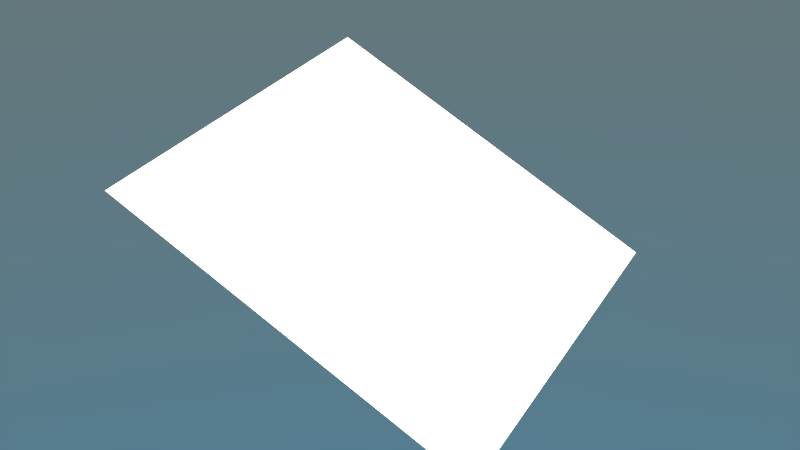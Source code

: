 # Source: EL-scene1.blend  (saved by Blender 2.76.0; exported with 4.5.12 LTS)
import bpy
from mathutils import Matrix  # noqa: F401  (used for matrix-valued properties, if any)

bpy.ops.wm.read_factory_settings(use_empty=True)
scene = bpy.context.scene
scene.name = 'Scene'

# ---- collections
col_collection_1 = bpy.data.collections.new('Collection 1'); scene.collection.children.link(col_collection_1)
col_tree = bpy.data.collections.new('tree')  # instanced only; not linked into the scene
col_bodo = bpy.data.collections.new('bodo')  # instanced only; not linked into the scene
col_lake = bpy.data.collections.new('lake')  # instanced only; not linked into the scene
col_mountains = bpy.data.collections.new('mountains')  # instanced only; not linked into the scene
col_pot = bpy.data.collections.new('pot')  # instanced only; not linked into the scene

# ---- materials (node trees are filled in below, after node groups)
mat_material = bpy.data.materials.new('Material')
mat_material.alpha_threshold = 0.0
mat_material.roughness = 0.5

# ---- material node trees
mat_material.use_nodes = True; mat_material.node_tree.nodes.clear()
_N = mat_material.node_tree.nodes; _L = mat_material.node_tree.links
n0 = _N.new('ShaderNodeOutputMaterial'); n0.name = 'Material Output'; n0.location = (300, 300)
n1 = _N.new('ShaderNodeEmission'); n1.name = 'Emission'; n1.location = (10, 300)
n1.inputs[0].default_value = (0.7705, 0.7174, 0.5198, 1.0)
n1.inputs[1].default_value = 5.0
_L.new(n1.outputs[0], n0.inputs[0])
n0.is_active_output = True

# ---- world
world_world = bpy.data.worlds.new('World'); scene.world = world_world
world_world.use_nodes = True; world_world.node_tree.nodes.clear()
_N = world_world.node_tree.nodes; _L = world_world.node_tree.links
n0 = _N.new('ShaderNodeOutputWorld'); n0.name = 'World Output'; n0.location = (300, 300)
n1 = _N.new('ShaderNodeBackground'); n1.name = 'Background'; n1.location = (10, 300)
n2 = _N.new('ShaderNodeTexSky'); n2.name = 'Sky Texture'; n2.location = (-190, 300)
n2.sky_type = 'HOSEK_WILKIE'
n2.sun_elevation = 1.571
_L.new(n1.outputs[0], n0.inputs[0])
_L.new(n2.outputs[0], n1.inputs[0])
n0.is_active_output = True
world_world.color = (0.05088, 0.05088, 0.05088)
world_world.use_sun_shadow = False
world_world.sun_shadow_jitter_overblur = 0.0
world_world.cycles.sampling_method = 'MANUAL'
world_world.cycles.sample_map_resolution = 256

# ---- meshes
me_plane = bpy.data.meshes.new('Plane')
me_plane.from_pydata([(-1.0, -1.0, 0.0), (1.0, -1.0, 0.0), (-1.0, 1.0, 0.0), (1.0, 1.0, 0.0)], [], [(0, 1, 3, 2)])
me_plane.materials.append(mat_material)
me_plane.use_remesh_preserve_volume = False
me_plane.use_remesh_preserve_attributes = False
me_plane.use_mirror_vertex_groups = False
me_plane.update()

# ---- objects
ob_plane = bpy.data.objects.new('Plane', me_plane)
ob_tree_005 = bpy.data.objects.new('tree.005', None)
ob_tree_004 = bpy.data.objects.new('tree.004', None)
ob_tree_003 = bpy.data.objects.new('tree.003', None)
ob_tree_002 = bpy.data.objects.new('tree.002', None)
ob_tree_001 = bpy.data.objects.new('tree.001', None)
ob_tree = bpy.data.objects.new('tree', None)
ob_bodo_001 = bpy.data.objects.new('bodo.001', None)
ob_lake_001 = bpy.data.objects.new('lake.001', None)
ob_mountains_001 = bpy.data.objects.new('mountains.001', None)
ob_pot = bpy.data.objects.new('pot', None)

# ---- transforms, parenting, visibility, modifiers, constraints
ob_plane.location = (12.55, 0.7617, 23.05)
ob_plane.rotation_euler = (0.0758, 0.4925, 6.503)
ob_plane.scale = (-19.67, -19.67, -19.67)
ob_plane.lineart.crease_threshold = 0.0
ob_tree_005.location = (10.62, 24.62, 3.865)
ob_tree_005.empty_image_offset = (0.0, 0.0)
ob_tree_005.show_instancer_for_render = False
ob_tree_005.instance_type = 'COLLECTION'
ob_tree_005.lineart.crease_threshold = 0.0
ob_tree_004.location = (14.36, 24.3, 5.06)
ob_tree_004.scale = (0.7335, 0.7335, 0.7335)
ob_tree_004.empty_image_offset = (0.0, 0.0)
ob_tree_004.show_instancer_for_render = False
ob_tree_004.instance_type = 'COLLECTION'
ob_tree_004.lineart.crease_threshold = 0.0
ob_tree_003.location = (8.915, 21.08, 4.875)
ob_tree_003.scale = (0.6778, 0.6778, 0.6778)
ob_tree_003.empty_image_offset = (0.0, 0.0)
ob_tree_003.show_instancer_for_render = False
ob_tree_003.instance_type = 'COLLECTION'
ob_tree_003.lineart.crease_threshold = 0.0
ob_tree_002.location = (18.6, 20.71, 4.937)
ob_tree_002.rotation_euler = (-0.04254, -0.0918, -0.02593)
ob_tree_002.empty_image_offset = (0.0, 0.0)
ob_tree_002.show_instancer_for_render = False
ob_tree_002.instance_type = 'COLLECTION'
ob_tree_002.lineart.crease_threshold = 0.0
ob_tree_001.location = (16.38, 6.414, 3.405)
ob_tree_001.rotation_euler = (-0.03028, -0.06475, -0.01872)
ob_tree_001.empty_image_offset = (0.0, 0.0)
ob_tree_001.show_instancer_for_render = False
ob_tree_001.instance_type = 'COLLECTION'
ob_tree_001.lineart.crease_threshold = 0.0
ob_tree.location = (15.3, 9.775, 2.572)
ob_tree.rotation_euler = (-6.263, 0.04142, -2.287)
ob_tree.scale = (0.8043, 0.8043, 0.8043)
ob_tree.empty_image_offset = (0.0, 0.0)
ob_tree.show_instancer_for_render = False
ob_tree.instance_type = 'COLLECTION'
ob_tree.lineart.crease_threshold = 0.0
ob_bodo_001.location = (-5.77, 0.8377, 2.056)
ob_bodo_001.rotation_euler = (0.01917, -0.01036, -2.585)
ob_bodo_001.scale = (0.4104, 0.4104, 0.4104)
ob_bodo_001.empty_image_offset = (0.0, 0.0)
ob_bodo_001.show_instancer_for_render = False
ob_bodo_001.instance_type = 'COLLECTION'
ob_bodo_001.lineart.crease_threshold = 0.0
ob_lake_001.location = (-2.537, 1.452, 2.268)
ob_lake_001.empty_image_offset = (0.0, 0.0)
ob_lake_001.show_instancer_for_render = False
ob_lake_001.instance_type = 'COLLECTION'
ob_lake_001.lineart.crease_threshold = 0.0
ob_mountains_001.location = (-0.5433, -3.74, 2.572)
ob_mountains_001.empty_image_offset = (0.0, 0.0)
ob_mountains_001.show_instancer_for_render = False
ob_mountains_001.instance_type = 'COLLECTION'
ob_mountains_001.lineart.crease_threshold = 0.0
ob_pot.location = (-1.919, 0.7599, 1.788)
ob_pot.rotation_euler = (-0.02991, 0.003162, 0.002961)
ob_pot.scale = (0.6579, 0.6579, 0.6579)
ob_pot.empty_image_offset = (0.0, 0.0)
ob_pot.show_instancer_for_render = False
ob_pot.instance_type = 'COLLECTION'
ob_pot.lineart.crease_threshold = 0.0
ob_tree_005.instance_collection = col_tree
ob_tree_004.instance_collection = col_tree
ob_tree_003.instance_collection = col_tree
ob_tree_002.instance_collection = col_tree
ob_tree_001.instance_collection = col_tree
ob_tree.instance_collection = col_tree
ob_bodo_001.instance_collection = col_bodo
ob_lake_001.instance_collection = col_lake
ob_mountains_001.instance_collection = col_mountains
ob_pot.instance_collection = col_pot

# ---- collection membership
col_collection_1.objects.link(ob_plane)
col_collection_1.objects.link(ob_tree_005)
col_collection_1.objects.link(ob_tree_004)
col_collection_1.objects.link(ob_tree_003)
col_collection_1.objects.link(ob_tree_002)
col_collection_1.objects.link(ob_tree_001)
col_collection_1.objects.link(ob_tree)
col_collection_1.objects.link(ob_bodo_001)
col_collection_1.objects.link(ob_lake_001)
col_collection_1.objects.link(ob_mountains_001)
col_collection_1.objects.link(ob_pot)

# ---- scene / render settings (as saved in the file)
scene.frame_start = 1; scene.frame_end = 250; scene.frame_set(130)
scene.render.engine = 'CYCLES'
scene.render.fps = 30
scene.render.dither_intensity = 0.0
scene.cycles.use_denoising = False
scene.cycles.samples = 10
scene.cycles.sampling_pattern = 'TABULATED_SOBOL'
scene.cycles.light_sampling_threshold = 0.0
scene.cycles.use_adaptive_sampling = False
scene.cycles.use_light_tree = False
scene.cycles.blur_glossy = 0.0
scene.cycles.pixel_filter_type = 'GAUSSIAN'
scene.cycles.sample_clamp_indirect = 0.0
scene.view_settings.view_transform = 'Standard'
bpy.context.view_layer.update()

# ---- added for rendering (the .blend has no active camera): camera
cam_auto = bpy.data.cameras.new('AutoCamera')
cam_auto.lens = 50.0
cam_auto.sensor_width = 36.0
cam_auto.clip_end = 1060.35
ob_auto_camera = bpy.data.objects.new('AutoCamera', cam_auto)
scene.collection.objects.link(ob_auto_camera)
ob_auto_camera.location = (72.9699, -71.7415, 71.382)
ob_auto_camera.rotation_euler = (1.09748, -7.21219e-08, 0.694738)
scene.camera = ob_auto_camera
bpy.context.view_layer.update()

